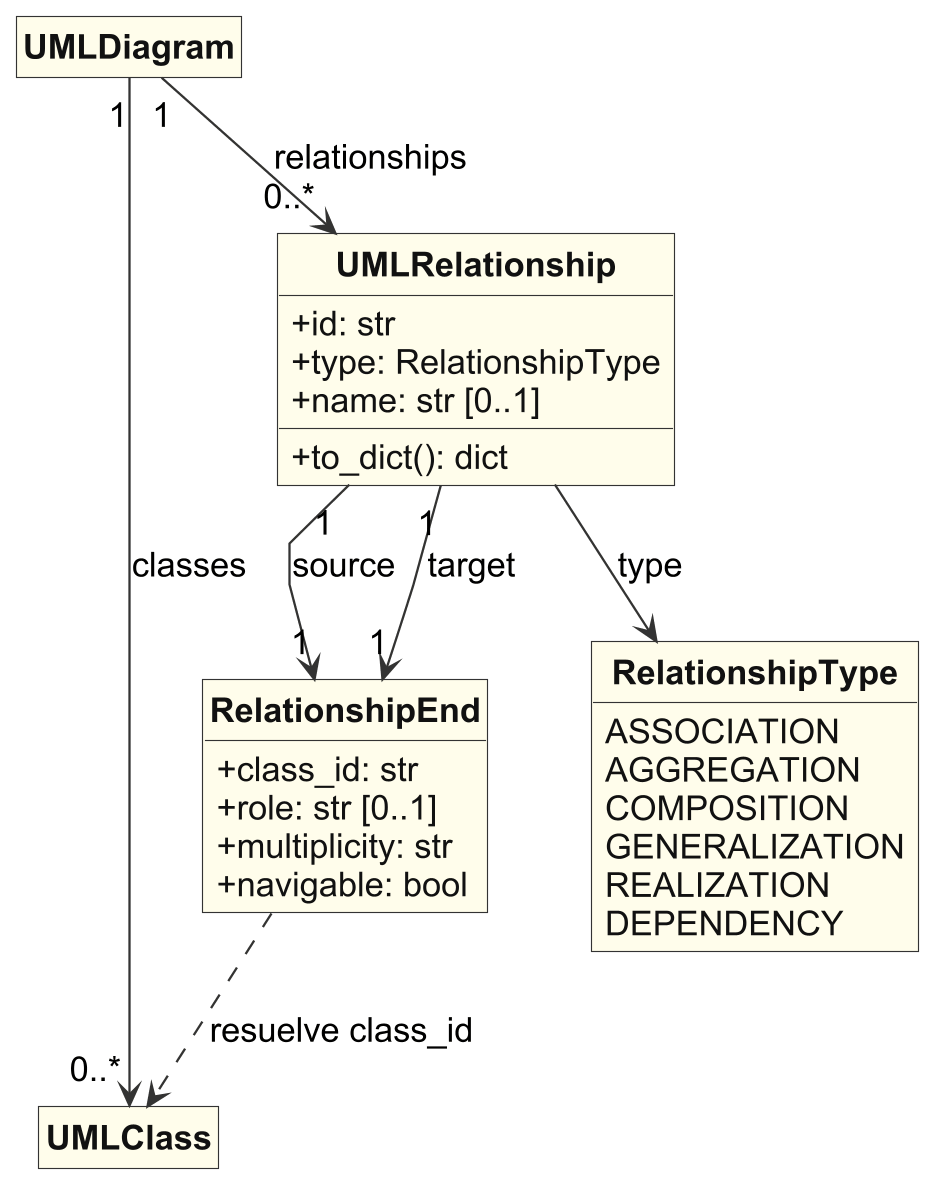

The diagram above was rendered by PlantUML. Its source (embedded in the PNG):
@startuml
skinparam backgroundColor #FFFFFF
skinparam shadowing false
skinparam defaultFontName Arial
skinparam defaultFontSize 15
skinparam dpi 220
skinparam roundcorner 0

skinparam nodesep 45
skinparam ranksep 50
skinparam ArrowColor #333333
skinparam ArrowThickness 1
skinparam classAttributeIconSize 0
skinparam class {
 BackgroundColor #FFFDEB
 BorderColor #333333
 FontColor #111111
 FontStyle bold
 AttributeFontColor #111111
}
skinparam package {
 BackgroundColor #FFFFFF
 BorderColor #555555
}
skinparam component {
 BackgroundColor #FFFDEB
 BorderColor #333333
}
skinparam node {
 BackgroundColor #F7F7F7
 BorderColor #333333
}
skinparam artifact {
 BackgroundColor #FFFDEB
 BorderColor #333333
}
skinparam sequence {
 ParticipantBackgroundColor #FFFDEB
 ParticipantBorderColor #333333
 LifeLineBorderColor #888888
 LifeLineBackgroundColor #FFFFFF
 GroupBackgroundColor #FFFFFF
 GroupBorderColor #777777
}
skinparam usecase {
 BackgroundColor #FFFFFF
 BorderColor #333333
}
skinparam state {
 BackgroundColor #FFFDEB
 BorderColor #333333
}
hide circle
hide empty members

top to bottom direction
skinparam linetype polyline
class UMLDiagram
class UMLClass
class UMLRelationship {
+id: str
+type: RelationshipType
+name: str [0..1]
+to_dict(): dict
}
class RelationshipEnd {
+class_id: str
+role: str [0..1]
+multiplicity: str
+navigable: bool
}
enum RelationshipType {
ASSOCIATION
AGGREGATION
COMPOSITION
GENERALIZATION
REALIZATION
DEPENDENCY
}
UMLDiagram "1" --> "0..*" UMLRelationship : relationships
UMLDiagram "1" --> "0..*" UMLClass : classes
UMLRelationship "1" --> "1" RelationshipEnd : source
UMLRelationship "1" --> "1" RelationshipEnd : target
UMLRelationship --> RelationshipType : type
RelationshipEnd ..> UMLClass : resuelve class_id
@enduml